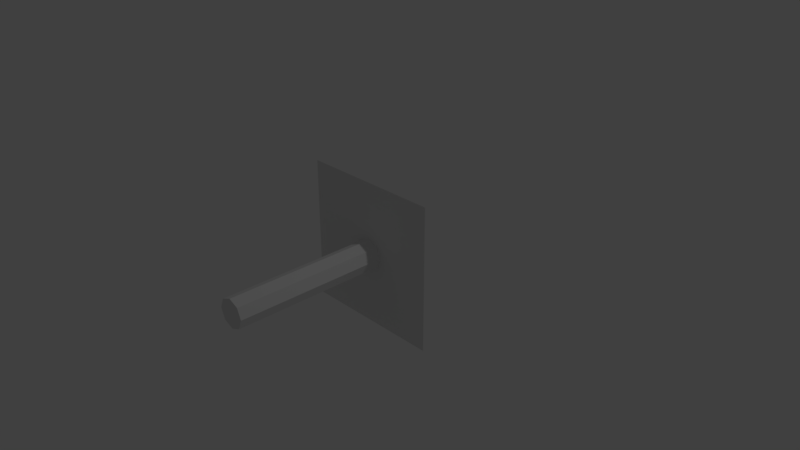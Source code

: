 # Source: 014_005.blend  (saved by Blender 2.79.0; exported with 4.5.12 LTS)
import bpy
from mathutils import Matrix  # noqa: F401  (used for matrix-valued properties, if any)

bpy.ops.wm.read_factory_settings(use_empty=True)
scene = bpy.context.scene
scene.name = 'Scene'

# ---- collections
col_collection_1 = bpy.data.collections.new('Collection 1'); scene.collection.children.link(col_collection_1)

# ---- world
world_world = bpy.data.worlds.new('World'); scene.world = world_world
world_world.color = (0.05088, 0.05088, 0.05088)
world_world.use_sun_shadow = False
world_world.sun_shadow_jitter_overblur = 0.0
world_world.cycles.sampling_method = 'MANUAL'

# ---- cameras
cam_camera = bpy.data.cameras.new('Camera')
cam_camera.clip_end = 100.0
cam_camera.lens = 35.0
cam_camera.sensor_width = 32.0
cam_camera.sensor_height = 18.0
cam_camera.ortho_scale = 7.314
cam_camera.dof.focus_distance = 0.0
cam_camera.dof.aperture_fstop = 128.0

# ---- lights
light_lamp = bpy.data.lights.new('Lamp', 'POINT')
light_lamp.transmission_factor = 0.0
light_lamp.cutoff_distance = 30.0
light_lamp.energy = 100.0
light_lamp.shadow_buffer_clip_start = 1.001
light_lamp.shadow_soft_size = 0.1
light_lamp.shadow_maximum_resolution = 0.006
light_lamp.use_absolute_resolution = True

# ---- meshes
me_x = bpy.data.meshes.new('円柱')
me_x.from_pydata([(0.0, 0.2, -1.0), (0.0, 0.2, 1.0), (0.1414, 0.1414, -1.0), (0.1414, 0.1414, 1.0), (0.2, -8.742e-09, -1.0), (0.2, -8.742e-09, 1.0), (0.1414, -0.1414, -1.0), (0.1414, -0.1414, 1.0), (-1.748e-08, -0.2, -1.0), (-1.748e-08, -0.2, 1.0), (-0.1414, -0.1414, -1.0), (-0.1414, -0.1414, 1.0), (-0.2, 2.385e-09, -1.0), (-0.2, 2.385e-09, 1.0), (-0.1414, 0.1414, -1.0), (-0.1414, 0.1414, 1.0), (-1.0, -1.0, -1.1), (1.0, -1.0, -1.1), (-1.0, 1.0, -1.1), (1.0, 1.0, -1.1), (-1.0, 0.2109, -1.1), (-1.0, -0.2126, -1.1), (1.0, -0.2126, -1.1), (1.0, 0.2109, -1.1), (-0.2098, -1.0, -1.1), (0.2098, -1.0, -1.1), (0.2098, 1.0, -1.1), (-0.2098, 1.0, -1.1), (0.1528, -0.1537, -1.1), (-0.1509, -0.1537, -1.1), (0.1528, 0.152, -1.1), (-0.149, 0.152, -1.1), (0.0, -1.0, -1.1), (0.0, 1.0, -1.1), (0.0, -0.2126, -1.1), (0.0, 0.2109, -1.1), (-1.0, -0.0008603, -1.1), (1.0, -0.0008602, -1.1), (-0.2098, -0.0008603, -1.1), (0.2098, -0.0008602, -1.1)], [], [(0, 1, 3, 2), (2, 3, 5, 4), (4, 5, 7, 6), (6, 7, 9, 8), (8, 9, 11, 10), (10, 11, 13, 12), (3, 1, 15, 13, 11, 9, 7, 5), (12, 13, 15, 14), (14, 15, 1, 0), (0, 35, 31, 14), (30, 23, 19, 26), (25, 17, 22, 28), (39, 37, 23, 30), (36, 38, 31, 20), (12, 38, 29, 10), (16, 24, 29, 21), (32, 25, 28, 34), (20, 31, 27, 18), (35, 30, 26, 33), (31, 35, 33, 27), (24, 32, 34, 29), (10, 29, 34, 8), (8, 34, 28, 6), (14, 31, 38, 12), (21, 29, 38, 36), (28, 22, 37, 39), (6, 28, 39, 4), (4, 39, 30, 2), (2, 30, 35, 0)])
me_x.use_remesh_preserve_volume = False
me_x.use_remesh_preserve_attributes = False
me_x.use_mirror_vertex_groups = False
me_x.update()

# ---- objects
ob_x = bpy.data.objects.new('円柱', me_x)
ob_lamp = bpy.data.objects.new('Lamp', light_lamp)
ob_camera = bpy.data.objects.new('Camera', cam_camera)

# ---- transforms, parenting, visibility, modifiers, constraints
ob_x.location = (0.0, -1.1, 0.0)
ob_x.rotation_euler = (1.571, 0.0, 0.0)
ob_x.lineart.crease_threshold = 0.0
ob_lamp.location = (4.076, 1.005, 5.904)
ob_lamp.rotation_euler = (0.6503, 0.05522, 1.866)
ob_lamp.lock_rotations_4d = False
ob_lamp.empty_display_type = 'ARROWS'
ob_lamp.color = (0.0, 0.0, 0.0, 0.0)
ob_lamp.lineart.crease_threshold = 0.0
ob_camera.location = (7.481, -6.508, 5.344)
ob_camera.rotation_euler = (1.109, 0.0, 0.8149)
ob_camera.lock_rotations_4d = False
ob_camera.empty_display_type = 'ARROWS'
ob_camera.color = (0.0, 0.0, 0.0, 0.0)
ob_camera.display_type = 'WIRE'
ob_camera.lineart.crease_threshold = 0.0

# ---- collection membership
col_collection_1.objects.link(ob_x)
col_collection_1.objects.link(ob_lamp)
col_collection_1.objects.link(ob_camera)

# ---- scene / render settings (as saved in the file)
scene.camera = ob_camera
scene.frame_start = 1; scene.frame_end = 250; scene.frame_set(1)
scene.render.engine = 'BLENDER_EEVEE_NEXT'
scene.render.resolution_percentage = 50
scene.render.dither_intensity = 0.0
scene.cycles.use_denoising = False
scene.cycles.samples = 128
scene.cycles.sampling_pattern = 'TABULATED_SOBOL'
scene.cycles.use_adaptive_sampling = False
scene.cycles.use_light_tree = False
scene.cycles.blur_glossy = 0.0
scene.cycles.sample_clamp_indirect = 0.0
scene.view_settings.view_transform = 'Standard'
bpy.context.view_layer.update()
